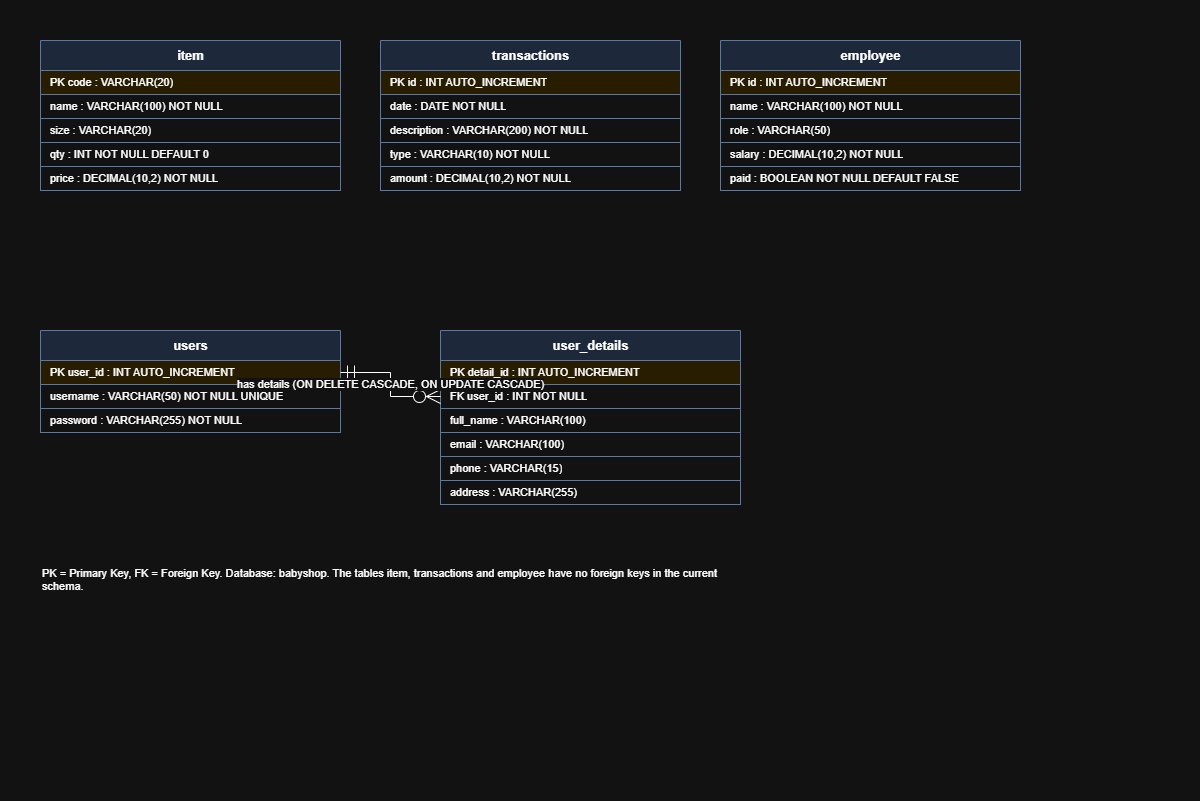

The diagram above was exported from draw.io. Its source (the exported page's mxGraphModel, read from the mxfile embedded in the PNG):
<mxGraphModel dx="1227" dy="740" grid="1" gridSize="10" guides="1" tooltips="1" connect="1" arrows="1" fold="1" page="1" pageScale="1" pageWidth="1200" pageHeight="800" math="0" shadow="0">
  <root>
    <mxCell id="0" />
    <mxCell id="1" parent="0" />
    <mxCell id="item" parent="1" style="swimlane;fontStyle=1;align=center;verticalAlign=middle;startSize=30;horizontal=1;html=1;fillColor=#dae8fc;strokeColor=#6c8ebf;fontSize=13;" value="item" vertex="1">
      <mxGeometry height="150" width="300" x="40" y="40" as="geometry" />
    </mxCell>
    <mxCell id="item_code" parent="item" style="text;align=left;verticalAlign=middle;spacingLeft=8;overflow=hidden;rotatable=0;html=1;fontSize=11;strokeColor=#6c8ebf;fillColor=#fff2cc;whiteSpace=wrap;" value="PK  code : VARCHAR(20)" vertex="1">
      <mxGeometry height="24" width="300" y="30" as="geometry" />
    </mxCell>
    <mxCell id="item_name" parent="item" style="text;align=left;verticalAlign=middle;spacingLeft=8;overflow=hidden;rotatable=0;html=1;fontSize=11;strokeColor=#6c8ebf;fillColor=#ffffff;whiteSpace=wrap;" value="name : VARCHAR(100)  NOT NULL" vertex="1">
      <mxGeometry height="24" width="300" y="54" as="geometry" />
    </mxCell>
    <mxCell id="item_size" parent="item" style="text;align=left;verticalAlign=middle;spacingLeft=8;overflow=hidden;rotatable=0;html=1;fontSize=11;strokeColor=#6c8ebf;fillColor=#ffffff;whiteSpace=wrap;" value="size : VARCHAR(20)" vertex="1">
      <mxGeometry height="24" width="300" y="78" as="geometry" />
    </mxCell>
    <mxCell id="item_qty" parent="item" style="text;align=left;verticalAlign=middle;spacingLeft=8;overflow=hidden;rotatable=0;html=1;fontSize=11;strokeColor=#6c8ebf;fillColor=#ffffff;whiteSpace=wrap;" value="qty : INT  NOT NULL  DEFAULT 0" vertex="1">
      <mxGeometry height="24" width="300" y="102" as="geometry" />
    </mxCell>
    <mxCell id="item_price" parent="item" style="text;align=left;verticalAlign=middle;spacingLeft=8;overflow=hidden;rotatable=0;html=1;fontSize=11;strokeColor=#6c8ebf;fillColor=#ffffff;whiteSpace=wrap;" value="price : DECIMAL(10,2)  NOT NULL" vertex="1">
      <mxGeometry height="24" width="300" y="126" as="geometry" />
    </mxCell>
    <mxCell id="trans" parent="1" style="swimlane;fontStyle=1;align=center;verticalAlign=middle;startSize=30;horizontal=1;html=1;fillColor=#dae8fc;strokeColor=#6c8ebf;fontSize=13;" value="transactions" vertex="1">
      <mxGeometry height="150" width="300" x="380" y="40" as="geometry" />
    </mxCell>
    <mxCell id="t_id" parent="trans" style="text;align=left;verticalAlign=middle;spacingLeft=8;overflow=hidden;rotatable=0;html=1;fontSize=11;strokeColor=#6c8ebf;fillColor=#fff2cc;whiteSpace=wrap;" value="PK  id : INT  AUTO_INCREMENT" vertex="1">
      <mxGeometry height="24" width="300" y="30" as="geometry" />
    </mxCell>
    <mxCell id="t_date" parent="trans" style="text;align=left;verticalAlign=middle;spacingLeft=8;overflow=hidden;rotatable=0;html=1;fontSize=11;strokeColor=#6c8ebf;fillColor=#ffffff;whiteSpace=wrap;" value="date : DATE  NOT NULL" vertex="1">
      <mxGeometry height="24" width="300" y="54" as="geometry" />
    </mxCell>
    <mxCell id="t_desc" parent="trans" style="text;align=left;verticalAlign=middle;spacingLeft=8;overflow=hidden;rotatable=0;html=1;fontSize=11;strokeColor=#6c8ebf;fillColor=#ffffff;whiteSpace=wrap;" value="description : VARCHAR(200)  NOT NULL" vertex="1">
      <mxGeometry height="24" width="300" y="78" as="geometry" />
    </mxCell>
    <mxCell id="t_type" parent="trans" style="text;align=left;verticalAlign=middle;spacingLeft=8;overflow=hidden;rotatable=0;html=1;fontSize=11;strokeColor=#6c8ebf;fillColor=#ffffff;whiteSpace=wrap;" value="type : VARCHAR(10)  NOT NULL" vertex="1">
      <mxGeometry height="24" width="300" y="102" as="geometry" />
    </mxCell>
    <mxCell id="t_amt" parent="trans" style="text;align=left;verticalAlign=middle;spacingLeft=8;overflow=hidden;rotatable=0;html=1;fontSize=11;strokeColor=#6c8ebf;fillColor=#ffffff;whiteSpace=wrap;" value="amount : DECIMAL(10,2)  NOT NULL" vertex="1">
      <mxGeometry height="24" width="300" y="126" as="geometry" />
    </mxCell>
    <mxCell id="emp" parent="1" style="swimlane;fontStyle=1;align=center;verticalAlign=middle;startSize=30;horizontal=1;html=1;fillColor=#dae8fc;strokeColor=#6c8ebf;fontSize=13;" value="employee" vertex="1">
      <mxGeometry height="150" width="300" x="720" y="40" as="geometry" />
    </mxCell>
    <mxCell id="e_id" parent="emp" style="text;align=left;verticalAlign=middle;spacingLeft=8;overflow=hidden;rotatable=0;html=1;fontSize=11;strokeColor=#6c8ebf;fillColor=#fff2cc;whiteSpace=wrap;" value="PK  id : INT  AUTO_INCREMENT" vertex="1">
      <mxGeometry height="24" width="300" y="30" as="geometry" />
    </mxCell>
    <mxCell id="e_name" parent="emp" style="text;align=left;verticalAlign=middle;spacingLeft=8;overflow=hidden;rotatable=0;html=1;fontSize=11;strokeColor=#6c8ebf;fillColor=#ffffff;whiteSpace=wrap;" value="name : VARCHAR(100)  NOT NULL" vertex="1">
      <mxGeometry height="24" width="300" y="54" as="geometry" />
    </mxCell>
    <mxCell id="e_role" parent="emp" style="text;align=left;verticalAlign=middle;spacingLeft=8;overflow=hidden;rotatable=0;html=1;fontSize=11;strokeColor=#6c8ebf;fillColor=#ffffff;whiteSpace=wrap;" value="role : VARCHAR(50)" vertex="1">
      <mxGeometry height="24" width="300" y="78" as="geometry" />
    </mxCell>
    <mxCell id="e_sal" parent="emp" style="text;align=left;verticalAlign=middle;spacingLeft=8;overflow=hidden;rotatable=0;html=1;fontSize=11;strokeColor=#6c8ebf;fillColor=#ffffff;whiteSpace=wrap;" value="salary : DECIMAL(10,2)  NOT NULL" vertex="1">
      <mxGeometry height="24" width="300" y="102" as="geometry" />
    </mxCell>
    <mxCell id="e_paid" parent="emp" style="text;align=left;verticalAlign=middle;spacingLeft=8;overflow=hidden;rotatable=0;html=1;fontSize=11;strokeColor=#6c8ebf;fillColor=#ffffff;whiteSpace=wrap;" value="paid : BOOLEAN  NOT NULL  DEFAULT FALSE" vertex="1">
      <mxGeometry height="24" width="300" y="126" as="geometry" />
    </mxCell>
    <mxCell id="users" parent="1" style="swimlane;fontStyle=1;align=center;verticalAlign=middle;startSize=30;horizontal=1;html=1;fillColor=#dae8fc;strokeColor=#6c8ebf;fontSize=13;" value="users" vertex="1">
      <mxGeometry height="102" width="300" x="40" y="330" as="geometry" />
    </mxCell>
    <mxCell id="u_id" parent="users" style="text;align=left;verticalAlign=middle;spacingLeft=8;overflow=hidden;rotatable=0;html=1;fontSize=11;strokeColor=#6c8ebf;fillColor=#fff2cc;whiteSpace=wrap;" value="PK  user_id : INT  AUTO_INCREMENT" vertex="1">
      <mxGeometry height="24" width="300" y="30" as="geometry" />
    </mxCell>
    <mxCell id="u_name" parent="users" style="text;align=left;verticalAlign=middle;spacingLeft=8;overflow=hidden;rotatable=0;html=1;fontSize=11;strokeColor=#6c8ebf;fillColor=#ffffff;whiteSpace=wrap;" value="username : VARCHAR(50)  NOT NULL  UNIQUE" vertex="1">
      <mxGeometry height="24" width="300" y="54" as="geometry" />
    </mxCell>
    <mxCell id="u_pw" parent="users" style="text;align=left;verticalAlign=middle;spacingLeft=8;overflow=hidden;rotatable=0;html=1;fontSize=11;strokeColor=#6c8ebf;fillColor=#ffffff;whiteSpace=wrap;" value="password : VARCHAR(255)  NOT NULL" vertex="1">
      <mxGeometry height="24" width="300" y="78" as="geometry" />
    </mxCell>
    <mxCell id="ud" parent="1" style="swimlane;fontStyle=1;align=center;verticalAlign=middle;startSize=30;horizontal=1;html=1;fillColor=#dae8fc;strokeColor=#6c8ebf;fontSize=13;" value="user_details" vertex="1">
      <mxGeometry height="174" width="300" x="440" y="330" as="geometry" />
    </mxCell>
    <mxCell id="d_id" parent="ud" style="text;align=left;verticalAlign=middle;spacingLeft=8;overflow=hidden;rotatable=0;html=1;fontSize=11;strokeColor=#6c8ebf;fillColor=#fff2cc;whiteSpace=wrap;" value="PK  detail_id : INT  AUTO_INCREMENT" vertex="1">
      <mxGeometry height="24" width="300" y="30" as="geometry" />
    </mxCell>
    <mxCell id="d_uid" parent="ud" style="text;align=left;verticalAlign=middle;spacingLeft=8;overflow=hidden;rotatable=0;html=1;fontSize=11;strokeColor=#6c8ebf;fillColor=#ffffff;whiteSpace=wrap;" value="FK  user_id : INT  NOT NULL" vertex="1">
      <mxGeometry height="24" width="300" y="54" as="geometry" />
    </mxCell>
    <mxCell id="d_fn" parent="ud" style="text;align=left;verticalAlign=middle;spacingLeft=8;overflow=hidden;rotatable=0;html=1;fontSize=11;strokeColor=#6c8ebf;fillColor=#ffffff;whiteSpace=wrap;" value="full_name : VARCHAR(100)" vertex="1">
      <mxGeometry height="24" width="300" y="78" as="geometry" />
    </mxCell>
    <mxCell id="d_em" parent="ud" style="text;align=left;verticalAlign=middle;spacingLeft=8;overflow=hidden;rotatable=0;html=1;fontSize=11;strokeColor=#6c8ebf;fillColor=#ffffff;whiteSpace=wrap;" value="email : VARCHAR(100)" vertex="1">
      <mxGeometry height="24" width="300" y="102" as="geometry" />
    </mxCell>
    <mxCell id="d_ph" parent="ud" style="text;align=left;verticalAlign=middle;spacingLeft=8;overflow=hidden;rotatable=0;html=1;fontSize=11;strokeColor=#6c8ebf;fillColor=#ffffff;whiteSpace=wrap;" value="phone : VARCHAR(15)" vertex="1">
      <mxGeometry height="24" width="300" y="126" as="geometry" />
    </mxCell>
    <mxCell id="d_ad" parent="ud" style="text;align=left;verticalAlign=middle;spacingLeft=8;overflow=hidden;rotatable=0;html=1;fontSize=11;strokeColor=#6c8ebf;fillColor=#ffffff;whiteSpace=wrap;" value="address : VARCHAR(255)" vertex="1">
      <mxGeometry height="24" width="300" y="150" as="geometry" />
    </mxCell>
    <mxCell id="rel" edge="1" parent="1" source="u_id" style="edgeStyle=orthogonalEdgeStyle;rounded=0;html=1;endArrow=ERzeroToMany;endFill=0;startArrow=ERmandOne;startFill=0;endSize=12;startSize=12;fontSize=11;" target="d_uid" value="has details (ON DELETE CASCADE, ON UPDATE CASCADE)">
      <mxGeometry relative="1" as="geometry" />
    </mxCell>
    <mxCell id="note" parent="1" style="text;html=1;align=left;verticalAlign=top;whiteSpace=wrap;fontSize=11;" value="PK = Primary Key, FK = Foreign Key. Database: babyshop. The tables item, transactions and employee have no foreign keys in the current schema." vertex="1">
      <mxGeometry height="40" width="700" x="40" y="560" as="geometry" />
    </mxCell>
  </root>
</mxGraphModel>